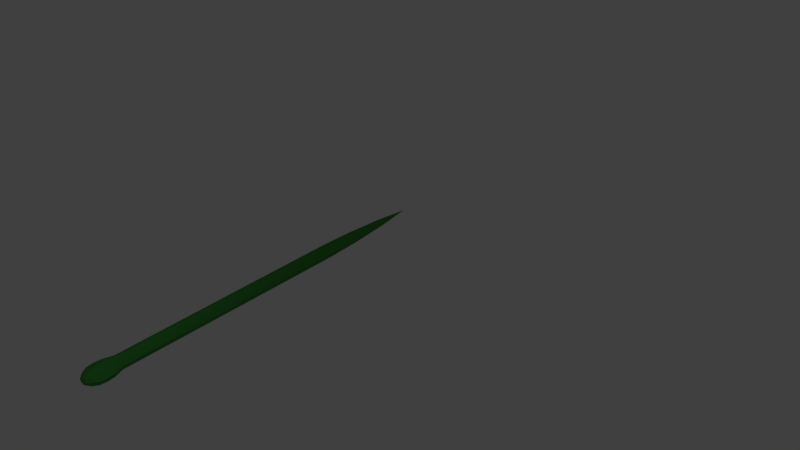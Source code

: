 # Source: snake.blend  (saved by Blender 2.77.0; exported with 4.5.12 LTS)
import bpy
from mathutils import Matrix  # noqa: F401  (used for matrix-valued properties, if any)

bpy.ops.wm.read_factory_settings(use_empty=True)
scene = bpy.context.scene
scene.name = 'Scene'

# ---- collections
col_collection_1 = bpy.data.collections.new('Collection 1'); scene.collection.children.link(col_collection_1)

# ---- materials (node trees are filled in below, after node groups)
mat_material_001 = bpy.data.materials.new('Material.001')
mat_material_001.alpha_threshold = 0.0
mat_material_001.diffuse_color = (0.04759, 0.2738, 0.04538, 1.0)
mat_material_001.specular_color = (0.0, 0.0, 0.0)
mat_material_001.roughness = 0.5

# ---- material node trees

# ---- world
world_world = bpy.data.worlds.new('World'); scene.world = world_world
world_world.color = (0.05088, 0.05088, 0.05088)
world_world.use_sun_shadow = False
world_world.sun_shadow_jitter_overblur = 0.0
world_world.cycles.sampling_method = 'MANUAL'

# ---- lights
light_lamp = bpy.data.lights.new('Lamp', 'POINT')
light_lamp.transmission_factor = 0.0
light_lamp.cutoff_distance = 30.0
light_lamp.energy = 100.0
light_lamp.shadow_buffer_clip_start = 1.001
light_lamp.shadow_soft_size = 0.1
light_lamp.shadow_maximum_resolution = 0.006
light_lamp.use_absolute_resolution = True

# ---- meshes
me_cylinder = bpy.data.meshes.new('Cylinder')
me_cylinder.from_pydata([(-0.2941, 22.62, 0.2941), (1.193e-08, -10.01, 0.8002), (0.5658, -6.873, 0.5658), (0.5658, -10.01, 0.5658), (0.8002, -6.873, -9.129e-07), (0.8002, -10.01, -1.023e-06), (0.5658, -6.873, -0.5658), (0.5658, -10.01, -0.5658), (-5.803e-08, -6.873, -0.8002), (2.536e-07, -10.01, -0.8002), (-0.4159, 22.62, 2.873e-06), (-0.5658, -10.01, -0.5658), (-0.2941, 22.62, -0.2941), (-0.8002, -10.01, -1.31e-06), (-1.134e-07, 22.62, -0.4159), (-0.5658, -10.01, 0.5658), (1.193e-08, -12.9, 0.8002), (0.5658, -12.9, 0.5658), (0.8002, -12.9, -1.412e-06), (0.5658, -12.9, -0.5658), (2.536e-07, -12.9, -0.8002), (-0.5658, -12.9, -0.5658), (-0.8002, -12.9, -1.698e-06), (-0.5658, -12.9, 0.5658), (1.193e-08, -15.28, 0.8002), (0.5658, -15.28, 0.5658), (0.8002, -15.28, -1.732e-06), (0.5658, -15.28, -0.5658), (2.536e-07, -15.28, -0.8002), (-0.5658, -15.28, -0.5658), (-0.8002, -15.28, -2.018e-06), (-0.5658, -15.28, 0.5658), (-6.228e-08, -17.28, 1.334), (0.6553, -17.28, 0.9434), (0.9268, -17.28, -1.975e-06), (0.6553, -17.28, -0.9434), (3.762e-07, -17.28, -1.334), (-0.6553, -17.28, -0.9434), (-0.9268, -17.28, -2.293e-06), (-0.6553, -17.28, 0.9434), (-6.911e-08, -18.23, 1.334), (0.5843, -18.23, 0.9434), (0.8264, -18.23, -2.121e-06), (0.5843, -18.23, -0.9434), (3.782e-07, -18.23, -1.334), (-0.5843, -18.23, -0.9434), (-0.8264, -18.23, -2.401e-06), (-0.5843, -18.23, 0.9434), (1.948e-08, -18.91, 0.8631), (0.5012, -18.91, 0.6103), (0.7089, -18.91, -2.214e-06), (0.5012, -18.91, -0.6103), (2.936e-07, -18.91, -0.8631), (-0.5012, -18.91, -0.6103), (-0.7089, -18.91, -2.462e-06), (-0.5012, -18.91, 0.6103), (8.025e-08, -19.28, 0.5256), (0.3052, -19.28, 0.3717), (0.4317, -19.28, -2.324e-06), (0.3052, -19.28, -0.3717), (2.472e-07, -19.28, -0.5256), (-0.3052, -19.28, -0.3717), (-0.4317, -19.28, -2.476e-06), (-0.3052, -19.28, 0.3717), (1.69e-07, -19.43, -2.447e-06), (0.8929, -16.48, -1.873e-06), (0.6314, -16.48, -0.8963), (-5.908e-08, -16.48, 1.268), (0.6314, -16.48, 0.8963), (-0.6314, -16.48, 0.8963), (-0.6314, -16.48, -0.8963), (-0.8929, -16.48, -2.18e-06), (3.564e-07, -16.48, -1.268), (-2.997e-07, -6.873, 0.8002), (0.2941, 22.62, -0.2941), (0.4159, 22.62, 3.022e-06), (0.2941, 22.62, 0.2941), (-2.39e-07, 22.62, 0.4159), (-0.5658, -6.873, -0.5658), (-0.8002, -6.873, -1.199e-06), (-0.5658, -6.873, 0.5658), (-2.997e-07, -3.087, 0.8002), (0.5658, -3.087, 0.5658), (0.8002, -3.087, -4.043e-07), (0.5658, -3.087, -0.5658), (-5.803e-08, -3.087, -0.8002), (-0.5658, -3.087, -0.5658), (-0.8002, -3.087, -6.905e-07), (-0.5658, -3.087, 0.5658), (-2.997e-07, 0.3857, 0.8002), (0.5658, 0.3857, 0.5658), (0.8002, 0.3857, 6.227e-08), (0.5658, 0.3857, -0.5658), (-5.803e-08, 0.3857, -0.8002), (-0.5658, 0.3857, -0.5658), (-0.8002, 0.3857, -2.239e-07), (-0.5658, 0.3857, 0.5658), (-2.997e-07, 4.271, 0.8002), (0.5658, 4.271, 0.5658), (0.8002, 4.271, 5.843e-07), (0.5658, 4.271, -0.5658), (-5.803e-08, 4.271, -0.8002), (-0.5658, 4.271, -0.5658), (-0.8002, 4.271, 2.981e-07), (-0.5658, 4.271, 0.5658), (-2.997e-07, 8.76, 0.8002), (0.5658, 8.76, 0.5658), (0.8002, 8.76, 1.187e-06), (0.5658, 8.76, -0.5658), (-5.803e-08, 8.76, -0.8002), (-0.5658, 8.76, -0.5658), (-0.8002, 8.76, 9.013e-07), (-0.5658, 8.76, 0.5658), (-2.997e-07, 13.32, 0.8002), (0.5658, 13.32, 0.5658), (0.8002, 13.32, 1.8e-06), (0.5658, 13.32, -0.5658), (-5.803e-08, 13.32, -0.8002), (-0.5658, 13.32, -0.5658), (-0.8002, 13.32, 1.514e-06), (-0.5658, 13.32, 0.5658), (-2.816e-07, 17.69, 0.6875), (0.4861, 17.69, 0.4861), (0.6875, 17.69, 2.379e-06), (0.4861, 17.69, -0.4861), (-7.399e-08, 17.69, -0.6875), (-0.4861, 17.69, -0.4861), (-0.6875, 17.69, 2.133e-06), (-0.4861, 17.69, 0.4861), (-1.789e-07, 26.99, 3.576e-06), (-0.5658, -14.09, 0.5658), (1.193e-08, -14.09, 0.8002), (-0.5658, -14.09, -0.5658), (-0.8002, -14.09, -1.858e-06), (0.5658, -14.09, -0.5658), (2.536e-07, -14.09, -0.8002), (0.5658, -14.09, 0.5658), (0.8002, -14.09, -1.572e-06), (-0.8002, -11.45, -1.504e-06), (-0.5658, -11.45, 0.5658), (0.5658, -11.45, 0.5658), (0.8002, -11.45, -1.218e-06), (2.536e-07, -11.45, -0.8002), (-0.5658, -11.45, -0.5658), (1.193e-08, -11.45, 0.8002), (0.5658, -11.45, -0.5658), (0.5658, -8.439, 0.5658), (0.8002, -8.439, -9.682e-07), (0.5658, -8.439, -0.5658), (9.777e-08, -8.439, -0.8002), (-1.439e-07, -8.439, 0.8002), (-0.5658, -8.439, -0.5658), (-0.8002, -8.439, -1.254e-06), (-0.5658, -8.439, 0.5658), (0.5658, -4.98, -0.5658), (-5.803e-08, -4.98, -0.8002), (0.8002, -4.98, -6.586e-07), (0.5658, -4.98, 0.5658), (-0.8002, -4.98, -9.448e-07), (-0.5658, -4.98, -0.5658), (-2.997e-07, -4.98, 0.8002), (-0.5658, -4.98, 0.5658), (-2.997e-07, -1.351, 0.8002), (-0.5658, -1.351, 0.5658), (-0.8002, -1.351, -4.572e-07), (-0.5658, -1.351, -0.5658), (-5.803e-08, -1.351, -0.8002), (0.5658, -1.351, -0.5658), (0.8002, -1.351, -1.71e-07), (0.5658, -1.351, 0.5658), (-0.5658, 2.328, -0.5658), (-5.803e-08, 2.328, -0.8002), (0.5658, 2.328, -0.5658), (0.8002, 2.328, 3.233e-07), (0.5658, 2.328, 0.5658), (-2.997e-07, 2.328, 0.8002), (-0.5658, 2.328, 0.5658), (-0.8002, 2.328, 3.711e-08), (-0.5658, 6.515, 0.5658), (-0.8002, 6.515, 5.997e-07), (-0.5658, 6.515, -0.5658), (-5.803e-08, 6.515, -0.8002), (0.5658, 6.515, -0.5658), (0.8002, 6.515, 8.859e-07), (0.5658, 6.515, 0.5658), (-2.997e-07, 6.515, 0.8002), (-0.8002, 11.04, 1.207e-06), (-0.5658, 11.04, -0.5658), (-5.803e-08, 11.04, -0.8002), (0.5658, 11.04, -0.5658), (0.8002, 11.04, 1.494e-06), (0.5658, 11.04, 0.5658), (-0.5658, 11.04, 0.5658), (-2.997e-07, 11.04, 0.8002), (0.526, 15.5, 0.526), (-2.906e-07, 15.5, 0.7438), (-0.526, 15.5, 0.526), (-0.7438, 15.5, 1.824e-06), (-0.526, 15.5, -0.5259), (-6.601e-08, 15.5, -0.7438), (0.526, 15.5, -0.5259), (0.7438, 15.5, 2.09e-06), (-2.603e-07, 20.15, 0.5517), (0.3901, 20.15, 0.3901), (0.5517, 20.15, 2.701e-06), (0.3901, 20.15, -0.3901), (-9.369e-08, 20.15, -0.5517), (-0.3901, 20.15, -0.3901), (-0.5517, 20.15, 2.503e-06), (-0.3901, 20.15, 0.3901)], [], [(150, 1, 3, 146), (146, 3, 5, 147), (147, 5, 7, 148), (148, 7, 9, 149), (149, 9, 11, 151), (151, 11, 13, 152), (139, 138, 22, 23), (152, 13, 15, 153), (153, 15, 1, 150), (203, 204, 75, 76), (141, 140, 17, 18), (143, 142, 20, 21), (144, 139, 23, 16), (140, 144, 16, 17), (145, 141, 18, 19), (138, 143, 21, 22), (142, 145, 19, 20), (131, 130, 31, 24), (133, 132, 29, 30), (135, 134, 27, 28), (137, 136, 25, 26), (130, 133, 30, 31), (132, 135, 28, 29), (134, 137, 26, 27), (136, 131, 24, 25), (66, 65, 34, 35), (68, 67, 32, 33), (67, 69, 39, 32), (71, 70, 37, 38), (72, 66, 35, 36), (65, 68, 33, 34), (69, 71, 38, 39), (70, 72, 36, 37), (39, 38, 46, 47), (37, 36, 44, 45), (35, 34, 42, 43), (33, 32, 40, 41), (32, 39, 47, 40), (38, 37, 45, 46), (36, 35, 43, 44), (34, 33, 41, 42), (44, 43, 51, 52), (42, 41, 49, 50), (47, 46, 54, 55), (45, 44, 52, 53), (43, 42, 50, 51), (41, 40, 48, 49), (40, 47, 55, 48), (46, 45, 53, 54), (48, 55, 63, 56), (54, 53, 61, 62), (52, 51, 59, 60), (50, 49, 57, 58), (55, 54, 62, 63), (53, 52, 60, 61), (51, 50, 58, 59), (49, 48, 56, 57), (61, 60, 64), (59, 58, 64), (57, 56, 64), (56, 63, 64), (62, 61, 64), (60, 59, 64), (58, 57, 64), (63, 62, 64), (29, 28, 72, 70), (31, 30, 71, 69), (26, 25, 68, 65), (28, 27, 66, 72), (30, 29, 70, 71), (24, 31, 69, 67), (25, 24, 67, 68), (27, 26, 65, 66), (205, 206, 14, 74), (207, 208, 10, 12), (209, 202, 77, 0), (202, 203, 76, 77), (204, 205, 74, 75), (206, 207, 12, 14), (208, 209, 0, 10), (163, 162, 89, 96), (165, 164, 95, 94), (167, 166, 93, 92), (169, 168, 91, 90), (164, 163, 96, 95), (166, 165, 94, 93), (168, 167, 92, 91), (162, 169, 90, 89), (171, 170, 102, 101), (173, 172, 100, 99), (175, 174, 98, 97), (176, 175, 97, 104), (170, 177, 103, 102), (172, 171, 101, 100), (174, 173, 99, 98), (177, 176, 104, 103), (179, 178, 112, 111), (181, 180, 110, 109), (183, 182, 108, 107), (185, 184, 106, 105), (178, 185, 105, 112), (180, 179, 111, 110), (182, 181, 109, 108), (184, 183, 107, 106), (187, 186, 119, 118), (189, 188, 117, 116), (191, 190, 115, 114), (186, 192, 120, 119), (188, 187, 118, 117), (190, 189, 116, 115), (193, 191, 114, 113), (192, 193, 113, 120), (195, 194, 122, 121), (196, 195, 121, 128), (198, 197, 127, 126), (200, 199, 125, 124), (194, 201, 123, 122), (197, 196, 128, 127), (199, 198, 126, 125), (201, 200, 124, 123), (154, 155, 85, 84), (155, 159, 86, 85), (156, 154, 84, 83), (157, 156, 83, 82), (160, 157, 82, 81), (161, 160, 81, 88), (158, 161, 88, 87), (159, 78, 79, 158), (12, 10, 129), (77, 76, 129), (0, 77, 129), (75, 74, 129), (12, 129, 14), (10, 0, 129), (76, 75, 129), (14, 129, 74), (17, 16, 131, 136), (19, 18, 137, 134), (21, 20, 135, 132), (23, 22, 133, 130), (18, 17, 136, 137), (20, 19, 134, 135), (22, 21, 132, 133), (16, 23, 130, 131), (9, 7, 145, 142), (13, 11, 143, 138), (7, 5, 141, 145), (3, 1, 144, 140), (1, 15, 139, 144), (11, 9, 142, 143), (5, 3, 140, 141), (15, 13, 138, 139), (80, 153, 150, 73), (79, 152, 153, 80), (78, 151, 152, 79), (8, 149, 151, 78), (6, 148, 149, 8), (4, 147, 148, 6), (2, 146, 147, 4), (73, 150, 146, 2), (86, 159, 158, 87), (79, 80, 161, 158), (80, 73, 160, 161), (73, 2, 157, 160), (2, 4, 156, 157), (4, 6, 154, 156), (8, 78, 159, 155), (6, 8, 155, 154), (81, 82, 169, 162), (83, 84, 167, 168), (85, 86, 165, 166), (87, 88, 163, 164), (82, 83, 168, 169), (84, 85, 166, 167), (86, 87, 164, 165), (88, 81, 162, 163), (95, 96, 176, 177), (90, 91, 173, 174), (92, 93, 171, 172), (94, 95, 177, 170), (96, 89, 175, 176), (89, 90, 174, 175), (91, 92, 172, 173), (93, 94, 170, 171), (98, 99, 183, 184), (100, 101, 181, 182), (102, 103, 179, 180), (104, 97, 185, 178), (97, 98, 184, 185), (99, 100, 182, 183), (101, 102, 180, 181), (103, 104, 178, 179), (112, 105, 193, 192), (105, 106, 191, 193), (107, 108, 189, 190), (109, 110, 187, 188), (111, 112, 192, 186), (106, 107, 190, 191), (108, 109, 188, 189), (110, 111, 186, 187), (115, 116, 200, 201), (117, 118, 198, 199), (119, 120, 196, 197), (114, 115, 201, 194), (116, 117, 199, 200), (118, 119, 197, 198), (120, 113, 195, 196), (113, 114, 194, 195), (127, 128, 209, 208), (125, 126, 207, 206), (123, 124, 205, 204), (121, 122, 203, 202), (128, 121, 202, 209), (126, 127, 208, 207), (124, 125, 206, 205), (122, 123, 204, 203)])
me_cylinder.materials.append(mat_material_001)
me_cylinder.use_remesh_preserve_volume = False
me_cylinder.use_remesh_preserve_attributes = False
me_cylinder.use_mirror_vertex_groups = False
me_cylinder.update()

# ---- curves / text
cu_beziercurve_002 = bpy.data.curves.new('BezierCurve.002', 'CURVE')
cu_beziercurve_002.dimensions = '3D'
_sp = cu_beziercurve_002.splines.new('BEZIER'); _sp.bezier_points.add(7)
_sp.bezier_points.foreach_set('co', [-0.02953, 14.59, -3.78e-08, 0.9384, 12.1, -3.78e-08, -0.5236, 9.941, 1.513e-07, 0.945, 7.946, -7.629e-08, -0.4834, 5.522, 1.347e-07, 1.432, 3.503, -1.035e-07, -0.2569, 0.7085, -1.561e-07, 1.553, -1.718, -1.925e-07])
_sp.bezier_points.foreach_set('handle_left', [-0.04355, 15.3, -3.78e-08, 0.9244, 12.81, -3.78e-08, -0.5185, 10.94, 1.513e-07, 0.9555, 8.946, -7.629e-08, -0.3473, 6.37, 1.347e-07, 1.434, 4.503, -1.035e-07, -0.2542, 1.708, -1.561e-07, 1.555, -0.7183, -1.925e-07])
_sp.bezier_points.foreach_set('handle_right', [-0.01551, 13.89, -3.78e-08, 0.9525, 11.4, -3.78e-08, -0.5286, 8.941, 1.513e-07, 0.9344, 6.946, -7.629e-08, -0.6417, 4.534, 1.347e-07, 1.429, 2.503, -1.035e-07, -0.2595, -0.2915, -1.561e-07, 1.55, -2.718, -1.925e-07])
for _p, _l, _r in zip(_sp.bezier_points, ['ALIGNED', 'ALIGNED', 'ALIGNED', 'ALIGNED', 'ALIGNED', 'ALIGNED', 'ALIGNED', 'ALIGNED'], ['ALIGNED', 'ALIGNED', 'ALIGNED', 'ALIGNED', 'ALIGNED', 'ALIGNED', 'ALIGNED', 'ALIGNED']): _p.handle_left_type = _l; _p.handle_right_type = _r
_sp.order_u = 0
_sp.order_v = 0
cu_beziercurve_002.use_path = True
cu_beziercurve_002.use_path_clamp = True
cu_beziercurve_002.bevel_resolution = 0
cu_beziercurve_002.fill_mode = 'HALF'
arm_armature_001 = bpy.data.armatures.new('Armature.001')  # bones are not reproduced

# ---- objects
ob_armature = bpy.data.objects.new('Armature', arm_armature_001)
ob_cylinder = bpy.data.objects.new('Cylinder', me_cylinder)
ob_beziercurve = bpy.data.objects.new('BezierCurve', cu_beziercurve_002)
ob_lamp = bpy.data.objects.new('Lamp', light_lamp)

# ---- transforms, parenting, visibility, modifiers, constraints
ob_armature.location = (-5.106e-08, 12.69, 0.005556)
ob_armature.show_in_front = True
ob_armature.lineart.crease_threshold = 0.0
ob_cylinder.parent = ob_armature
ob_cylinder.matrix_parent_inverse = Matrix(((1.0, 0.0, 0.0, 5.106e-08), (0.0, 1.0, 0.0, -12.69), (0.0, 0.0, 1.0, -0.005556), (0.0, 0.0, 0.0, 1.0)))
ob_cylinder.location = (4.054e-14, 6.411, -4.755e-21)
ob_cylinder.rotation_euler = (-1.344e-07, -1.571, 0.0)
ob_cylinder.scale = (0.235, 0.235, 0.235)
ob_cylinder.lineart.crease_threshold = 0.0
_vg = ob_cylinder.vertex_groups.new(name='Bone')
for _i, _w in zip([129], [0.9898]): _vg.add([_i], _w, 'REPLACE')
_vg = ob_cylinder.vertex_groups.new(name='Bone.001')
for _i, _w in zip([0, 10, 12, 14, 74, 75, 76, 77, 202, 203, 204, 205, 206, 207, 208, 209], [0.9985, 0.9987, 0.9986, 0.9982, 0.998, 0.9978, 0.9979, 0.9982, 0.9863, 0.9846, 0.984, 0.9846, 0.9863, 0.9881, 0.9889, 0.9881]): _vg.add([_i], _w, 'REPLACE')
_vg = ob_cylinder.vertex_groups.new(name='Bone.002')
for _i, _w in zip([121, 122, 123, 124, 125, 126, 127, 128, 194, 195, 199, 200, 201], [0.9588, 0.9548, 0.9532, 0.9548, 0.9588, 0.9631, 0.9649, 0.9631, 0.005331, 0.0008845, 0.0008846, 0.005331, 0.007094]): _vg.add([_i], _w, 'REPLACE')
_vg = ob_cylinder.vertex_groups.new(name='Bone.003')
for _i, _w in zip([113, 114, 115, 116, 117, 118, 119, 120, 122, 123, 124, 187, 188, 189, 190, 191, 192, 193, 194, 195, 196, 197, 198, 199, 200, 201], [0.97, 0.9675, 0.9665, 0.9675, 0.97, 0.9727, 0.9738, 0.9727, 0.0008087, 0.002583, 0.0008084, 0.001782, 0.006747, 0.01142, 0.01328, 0.01142, 0.001782, 0.006747, 0.9708, 0.9732, 0.9758, 0.977, 0.9758, 0.9732, 0.9708, 0.9698]): _vg.add([_i], _w, 'REPLACE')
_vg = ob_cylinder.vertex_groups.new(name='Bone.004')
for _i, _w in zip([105, 106, 107, 108, 109, 110, 112, 113, 114, 115, 116, 117, 118, 120, 186, 187, 188, 189, 190, 191, 192, 193], [0.00554, 0.009999, 0.01177, 0.009999, 0.00554, 0.000788, 0.000788, 0.006713, 0.01126, 0.01306, 0.01126, 0.006713, 0.001872, 0.001872, 0.9503, 0.9482, 0.9432, 0.9385, 0.9366, 0.9385, 0.9482, 0.9432]): _vg.add([_i], _w, 'REPLACE')
_vg = ob_cylinder.vertex_groups.new(name='Bone.005')
for _i, _w in zip([97, 98, 99, 100, 101, 102, 103, 104, 105, 106, 107, 108, 109, 110, 111, 112, 178, 179, 180, 181, 182, 183, 184, 185, 187, 188, 189, 190, 191, 192, 193], [0.01203, 0.01709, 0.01911, 0.01709, 0.01203, 0.006644, 0.004307, 0.006644, 0.9705, 0.968, 0.967, 0.968, 0.9705, 0.9732, 0.9743, 0.9732, 0.9727, 0.9738, 0.9727, 0.97, 0.9675, 0.9664, 0.9675, 0.97, 0.001809, 0.006778, 0.01146, 0.01332, 0.01146, 0.001809, 0.006778]): _vg.add([_i], _w, 'REPLACE')
_vg = ob_cylinder.vertex_groups.new(name='Bone.006')
for _i, _w in zip([89, 90, 91, 92, 93, 94, 95, 96, 97, 98, 99, 100, 101, 102, 103, 104, 170, 171, 172, 173, 174, 175, 176, 177, 178, 179, 180, 181, 182, 183, 184, 185], [0.02928, 0.0356, 0.0381, 0.0356, 0.02928, 0.02254, 0.01961, 0.02254, 0.9676, 0.9648, 0.9637, 0.9648, 0.9676, 0.9705, 0.9717, 0.9705, 0.9644, 0.9609, 0.9577, 0.9564, 0.9577, 0.9609, 0.9644, 0.9658, 0.003142, 0.0009396, 0.003142, 0.008218, 0.013, 0.0149, 0.013, 0.008218]): _vg.add([_i], _w, 'REPLACE')
_vg = ob_cylinder.vertex_groups.new(name='Bone.007')
for _i, _w in zip([81, 82, 83, 84, 85, 86, 87, 88, 89, 90, 91, 92, 93, 94, 95, 96, 162, 163, 164, 165, 166, 167, 168, 169, 170, 171, 172, 173, 174, 175, 176, 177], [0.03882, 0.04581, 0.04859, 0.04583, 0.03888, 0.03163, 0.0283, 0.03139, 0.9582, 0.9547, 0.9533, 0.9547, 0.9582, 0.9619, 0.9635, 0.9619, 0.9518, 0.956, 0.9578, 0.956, 0.9518, 0.9479, 0.9464, 0.9479, 0.01906, 0.0255, 0.03154, 0.03394, 0.03154, 0.0255, 0.01906, 0.01626]): _vg.add([_i], _w, 'REPLACE')
_vg = ob_cylinder.vertex_groups.new(name='Bone.008')
for _i, _w in zip([2, 4, 6, 8, 73, 78, 79, 80, 81, 82, 83, 84, 85, 86, 87, 88, 154, 155, 156, 157, 158, 159, 160, 161, 162, 163, 164, 165, 166, 167, 168, 169], [0.04237, 0.04554, 0.04334, 0.0367, 0.03538, 0.02887, 0.02529, 0.02829, 0.9538, 0.95, 0.9485, 0.95, 0.9538, 0.9577, 0.9594, 0.9578, 0.9552, 0.9586, 0.9538, 0.9552, 0.9638, 0.9622, 0.9586, 0.9622, 0.0423, 0.03456, 0.03119, 0.03456, 0.0423, 0.04954, 0.0512, 0.04954]): _vg.add([_i], _w, 'REPLACE')
_vg = ob_cylinder.vertex_groups.new(name='Bone.009')
for _i, _w in zip([1, 2, 3, 4, 5, 6, 7, 8, 9, 11, 13, 15, 73, 78, 79, 80, 146, 147, 148, 149, 150, 151, 152, 153, 154, 155, 156, 157, 158, 159, 160, 161], [0.05752, 0.9503, 0.06169, 0.9485, 0.06307, 0.9498, 0.06104, 0.9536, 0.0566, 0.05211, 0.05041, 0.05276, 0.9543, 0.958, 0.96, 0.9583, 0.938, 0.9362, 0.938, 0.9425, 0.9426, 0.9474, 0.9496, 0.9475, 0.0351, 0.02884, 0.03761, 0.03514, 0.01928, 0.02218, 0.02889, 0.0222]): _vg.add([_i], _w, 'REPLACE')
_vg = ob_cylinder.vertex_groups.new(name='Bone.010')
for _i, _w in zip([1, 3, 5, 7, 9, 11, 13, 15, 16, 17, 18, 19, 20, 21, 22, 23, 138, 139, 140, 141, 142, 143, 144, 145, 146, 147, 148, 149, 150, 151, 152, 153], [0.9382, 0.9334, 0.9318, 0.9341, 0.9392, 0.9443, 0.9462, 0.9436, 0.06695, 0.07183, 0.07376, 0.07183, 0.06696, 0.0617, 0.05939, 0.06169, 0.9417, 0.9392, 0.9285, 0.9264, 0.9337, 0.9393, 0.9337, 0.9285, 0.05879, 0.06045, 0.05883, 0.05469, 0.05464, 0.05023, 0.04653, 0.0502]): _vg.add([_i], _w, 'REPLACE')
_vg = ob_cylinder.vertex_groups.new(name='Bone.011')
for _i, _w in zip([16, 17, 18, 19, 20, 21, 22, 23, 24, 25, 26, 27, 28, 29, 30, 31, 130, 131, 132, 133, 134, 135, 136, 137, 138, 139, 140, 141, 142, 143, 144, 145], [0.9253, 0.9193, 0.9169, 0.9193, 0.9253, 0.9317, 0.9344, 0.9317, 0.07989, 0.08657, 0.08774, 0.08469, 0.07963, 0.07507, 0.07127, 0.07324, 0.9152, 0.9078, 0.9152, 0.9184, 0.9008, 0.9078, 0.9009, 0.8981, 0.0549, 0.05705, 0.06653, 0.06832, 0.06196, 0.05705, 0.06197, 0.06652]): _vg.add([_i], _w, 'REPLACE')
_vg = ob_cylinder.vertex_groups.new(name='Bone.012')
for _i, _w in zip([24, 25, 26, 27, 28, 29, 30, 31, 32, 33, 34, 35, 36, 37, 38, 39, 40, 41, 42, 43, 44, 45, 46, 47, 48, 49, 50, 51, 52, 53, 54, 55, 56, 57, 58, 59, 60, 61, 62, 63, 64, 65, 66, 67, 68, 69, 70, 71, 72, 130, 131, 132, 133, 134, 135, 136, 137], [0.9196, 0.9128, 0.9115, 0.9147, 0.9198, 0.9245, 0.9283, 0.9263, 0.9967, 0.9966, 0.9972, 0.9966, 0.9967, 0.9972, 0.9982, 0.9972, 0.9991, 0.9991, 0.9994, 0.9992, 0.9991, 0.9993, 0.9997, 0.9993, 0.9998, 0.9998, 0.9998, 0.9998, 0.9998, 0.9998, 0.9999, 0.9998, 0.9999, 0.9999, 0.9999, 0.9999, 0.9999, 1.0, 1.0, 1.0, 1.0, 0.988, 0.9873, 0.9885, 0.987, 0.9893, 0.9891, 0.9916, 0.9884, 0.07945, 0.08593, 0.07936, 0.07654, 0.09201, 0.08595, 0.0919, 0.09432]): _vg.add([_i], _w, 'REPLACE')
_m = ob_cylinder.modifiers.new('Armature', 'ARMATURE')
_m.object = ob_armature
ob_beziercurve.location = (0.0, 5.524, 0.0)
ob_beziercurve.lineart.crease_threshold = 0.0
ob_lamp.location = (4.076, 1.005, 5.904)
ob_lamp.rotation_euler = (0.6503, 0.05522, 1.866)
ob_lamp.lock_rotations_4d = False
ob_lamp.empty_display_type = 'ARROWS'
ob_lamp.color = (0.0, 0.0, 0.0, 0.0)
ob_lamp.lineart.crease_threshold = 0.0

# ---- collection membership
col_collection_1.objects.link(ob_armature)
col_collection_1.objects.link(ob_cylinder)
col_collection_1.objects.link(ob_beziercurve)
col_collection_1.objects.link(ob_lamp)

# ---- scene / render settings (as saved in the file)
scene.frame_start = 1; scene.frame_end = 60; scene.frame_set(0)
scene.render.engine = 'CYCLES'
scene.render.resolution_percentage = 50
scene.render.dither_intensity = 0.0
scene.cycles.use_denoising = False
scene.cycles.samples = 128
scene.cycles.sampling_pattern = 'TABULATED_SOBOL'
scene.cycles.light_sampling_threshold = 0.0
scene.cycles.use_adaptive_sampling = False
scene.cycles.use_light_tree = False
scene.cycles.blur_glossy = 0.0
scene.cycles.sample_clamp_indirect = 0.0
scene.view_settings.view_transform = 'Standard'
bpy.context.view_layer.update()

# ---- added for rendering (the .blend has no active camera): camera
cam_auto = bpy.data.cameras.new('AutoCamera')
cam_auto.lens = 50.0
cam_auto.sensor_width = 36.0
cam_auto.clip_end = 1000.0
ob_auto_camera = bpy.data.objects.new('AutoCamera', cam_auto)
scene.collection.objects.link(ob_auto_camera)
ob_auto_camera.location = (17.971, -8.9854, 13.9651)
ob_auto_camera.rotation_euler = (1.09748, -7.21219e-08, 0.694738)
scene.camera = ob_auto_camera
bpy.context.view_layer.update()

